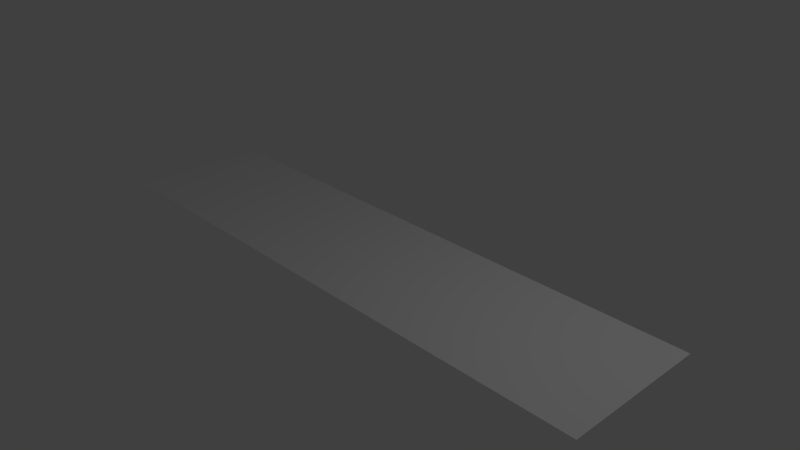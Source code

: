 # Source: wall_side.blend  (saved by Blender 2.79.0; exported with 4.5.12 LTS)
import bpy
from mathutils import Matrix  # noqa: F401  (used for matrix-valued properties, if any)

bpy.ops.wm.read_factory_settings(use_empty=True)
scene = bpy.context.scene
scene.name = 'Scene'

# ---- collections
col_collection_1 = bpy.data.collections.new('Collection 1'); scene.collection.children.link(col_collection_1)

# ---- world
world_world = bpy.data.worlds.new('World'); scene.world = world_world
world_world.color = (0.05088, 0.05088, 0.05088)
world_world.use_sun_shadow = False
world_world.sun_shadow_jitter_overblur = 0.0
world_world.cycles.sampling_method = 'MANUAL'

# ---- cameras
cam_camera = bpy.data.cameras.new('Camera')
cam_camera.clip_end = 100.0
cam_camera.lens = 35.0
cam_camera.sensor_width = 32.0
cam_camera.sensor_height = 18.0
cam_camera.ortho_scale = 7.314
cam_camera.dof.focus_distance = 0.0
cam_camera.dof.aperture_fstop = 128.0

# ---- lights
light_lamp = bpy.data.lights.new('Lamp', 'POINT')
light_lamp.transmission_factor = 0.0
light_lamp.cutoff_distance = 30.0
light_lamp.energy = 100.0
light_lamp.shadow_buffer_clip_start = 1.001
light_lamp.shadow_soft_size = 0.1
light_lamp.shadow_maximum_resolution = 0.006
light_lamp.use_absolute_resolution = True

# ---- meshes
me_plane = bpy.data.meshes.new('Plane')
me_plane.from_pydata([(-1.0, -1.0, 0.0), (1.0, -1.0, 0.0), (-1.0, 1.0, 0.0), (1.0, 1.0, 0.0)], [], [(0, 1, 3, 2)])
_uv = me_plane.uv_layers.new(name='UVMap')
_uv.uv.foreach_set('vector', [0.0, 0.0, 1.0, 0.0, 1.0, 1.0, 0.0, 1.0])
me_plane.use_remesh_preserve_volume = False
me_plane.use_remesh_preserve_attributes = False
me_plane.use_mirror_vertex_groups = False
me_plane.update()

# ---- objects
ob_plane = bpy.data.objects.new('Plane', me_plane)
ob_lamp = bpy.data.objects.new('Lamp', light_lamp)
ob_camera = bpy.data.objects.new('Camera', cam_camera)

# ---- transforms, parenting, visibility, modifiers, constraints
ob_plane.location = (0.0, 0.0, 0.0)
ob_plane.scale = (4.0, 1.0, 1.0)
ob_plane.lineart.crease_threshold = 0.0
ob_lamp.location = (4.076, 1.005, 5.904)
ob_lamp.rotation_euler = (0.6503, 0.05522, 1.866)
ob_lamp.lock_rotations_4d = False
ob_lamp.empty_display_type = 'ARROWS'
ob_lamp.color = (0.0, 0.0, 0.0, 0.0)
ob_lamp.lineart.crease_threshold = 0.0
ob_camera.location = (7.481, -6.508, 5.344)
ob_camera.rotation_euler = (1.109, 0.0, 0.8149)
ob_camera.lock_rotations_4d = False
ob_camera.empty_display_type = 'ARROWS'
ob_camera.color = (0.0, 0.0, 0.0, 0.0)
ob_camera.display_type = 'WIRE'
ob_camera.lineart.crease_threshold = 0.0

# ---- collection membership
col_collection_1.objects.link(ob_plane)
col_collection_1.objects.link(ob_lamp)
col_collection_1.objects.link(ob_camera)

# ---- scene / render settings (as saved in the file)
scene.camera = ob_camera
scene.frame_start = 1; scene.frame_end = 250; scene.frame_set(1)
scene.render.engine = 'BLENDER_EEVEE_NEXT'
scene.render.resolution_percentage = 50
scene.render.dither_intensity = 0.0
scene.cycles.use_denoising = False
scene.cycles.samples = 128
scene.cycles.sampling_pattern = 'TABULATED_SOBOL'
scene.cycles.use_adaptive_sampling = False
scene.cycles.use_light_tree = False
scene.cycles.blur_glossy = 0.0
scene.cycles.sample_clamp_indirect = 0.0
scene.view_settings.view_transform = 'Standard'
bpy.context.view_layer.update()
